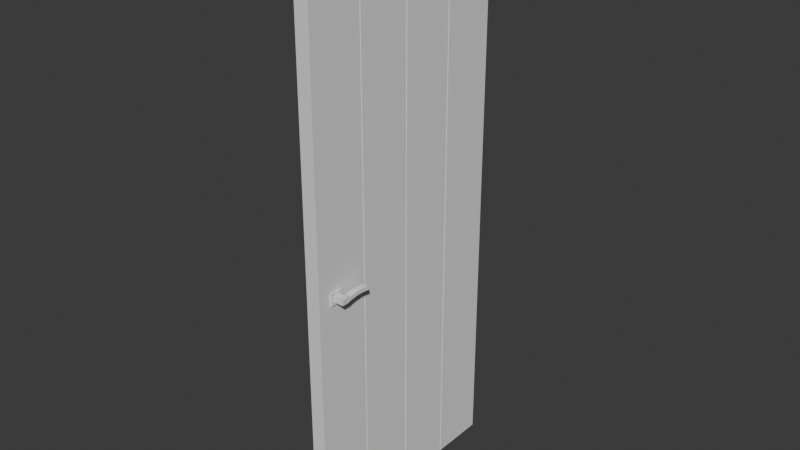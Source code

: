 # Source: TestDoor.blend  (saved by Blender 4.5.90; exported with 4.5.12 LTS)
import bpy
from mathutils import Matrix  # noqa: F401  (used for matrix-valued properties, if any)

bpy.ops.wm.read_factory_settings(use_empty=True)
scene = bpy.context.scene
scene.name = 'Scene'

# ---- collections
col_collection = bpy.data.collections.new('Collection'); scene.collection.children.link(col_collection)

# ---- world
world_world = bpy.data.worlds.new('World'); scene.world = world_world
world_world.use_nodes = True; world_world.node_tree.nodes.clear()
_N = world_world.node_tree.nodes; _L = world_world.node_tree.links
n0 = _N.new('ShaderNodeOutputWorld'); n0.name = 'World Output'; n0.location = (200, 100)
n1 = _N.new('ShaderNodeBackground'); n1.name = 'Background'; n1.location = (-200, 100)
n1.inputs[0].default_value = (0.05088, 0.05088, 0.05088, 1.0)
_L.new(n1.outputs[0], n0.inputs[0])
n0.is_active_output = True
world_world.color = (0.05088, 0.05088, 0.05088)
world_world.sun_shadow_jitter_overblur = 0.0

# ---- meshes
me_cube_001 = bpy.data.meshes.new('Cube.001')
me_cube_001.from_pydata([(-0.025, 3.497e-08, 0.8), (-0.025, 2.0, 0.8), (-0.025, 0.0, 0.0), (-0.025, 2.0, -8.742e-08), (0.025, 3.497e-08, 0.8), (0.025, 2.0, 0.8), (0.025, 0.0, 0.0), (0.025, 2.0, -8.742e-08), (-0.025, 8.862e-09, 0.2027), (-0.025, 8.623e-09, 0.1973), (-0.02312, 0.00163, 0.2), (-0.025, 1.76e-08, 0.4027), (-0.025, 1.737e-08, 0.3973), (-0.02312, 0.00163, 0.4), (-0.025, 2.635e-08, 0.6027), (-0.025, 2.611e-08, 0.5973), (-0.02312, 0.00163, 0.6), (-0.025, 2.0, 0.5973), (-0.025, 2.0, 0.6027), (-0.02312, 1.998, 0.6), (-0.025, 2.0, 0.3973), (-0.025, 2.0, 0.4027), (-0.02312, 1.998, 0.4), (-0.025, 2.0, 0.1973), (-0.025, 2.0, 0.2027), (-0.02312, 1.998, 0.2), (0.025, 2.611e-08, 0.5973), (0.025, 2.635e-08, 0.6027), (0.02312, 0.00163, 0.6), (0.025, 1.737e-08, 0.3973), (0.025, 1.76e-08, 0.4027), (0.02312, 0.00163, 0.4), (0.025, 8.623e-09, 0.1973), (0.025, 8.862e-09, 0.2027), (0.02312, 0.00163, 0.2), (0.025, 2.0, 0.2027), (0.025, 2.0, 0.1973), (0.02312, 1.998, 0.2), (0.025, 2.0, 0.4027), (0.025, 2.0, 0.3973), (0.02312, 1.998, 0.4), (0.025, 2.0, 0.6027), (0.025, 2.0, 0.5973), (0.02312, 1.998, 0.6), (-0.06587, 0.8867, 0.742), (-0.06587, 0.9078, 0.742), (-0.06587, 0.8867, 0.7193), (-0.06587, 0.9078, 0.7193), (0.0, 0.8867, 0.7193), (0.0, 0.9078, 0.7193), (0.0, 0.8867, 0.742), (0.0, 0.9078, 0.742), (-0.03067, 0.8867, 0.7193), (-0.03067, 0.9078, 0.742), (-0.03067, 0.9078, 0.7193), (-0.03067, 0.8867, 0.742), (-0.04396, 0.8867, 0.7193), (-0.04396, 0.9078, 0.742), (-0.04396, 0.9078, 0.7193), (-0.04396, 0.8867, 0.742), (-0.06587, 0.9041, 0.7073), (-0.06587, 0.8904, 0.7073), (-0.04396, 0.8904, 0.7073), (-0.04396, 0.9041, 0.7073), (-0.06587, 0.9041, 0.6275), (-0.06587, 0.8904, 0.6275), (-0.04396, 0.8904, 0.6275), (-0.04396, 0.9041, 0.6275), (-0.04396, 0.9063, 0.6391), (-0.04396, 0.9063, 0.6956), (-0.04396, 0.9079, 0.6521), (-0.04396, 0.9084, 0.6674), (-0.04396, 0.9079, 0.6826), (-0.06587, 0.9063, 0.6956), (-0.06587, 0.9063, 0.6391), (-0.06587, 0.9079, 0.6826), (-0.06587, 0.9084, 0.6674), (-0.06587, 0.9079, 0.6521), (-0.06587, 0.8925, 0.6956), (-0.06587, 0.8925, 0.6391), (-0.06587, 0.8941, 0.6826), (-0.06587, 0.8947, 0.6674), (-0.06587, 0.8941, 0.6521), (-0.04396, 0.8925, 0.6391), (-0.04396, 0.8925, 0.6956), (-0.04396, 0.8941, 0.6521), (-0.04396, 0.8947, 0.6674), (-0.04396, 0.8941, 0.6826), (-0.03067, 0.9194, 0.7077), (0.0, 0.9194, 0.7077), (-0.03067, 0.8751, 0.7536), (0.0, 0.8751, 0.7536), (0.0, 0.9194, 0.7536), (0.0, 0.8751, 0.7077), (-0.03067, 0.8751, 0.7077), (-0.03067, 0.9194, 0.7536), (0.06587, 0.8867, 0.742), (0.06587, 0.9078, 0.742), (0.06587, 0.8867, 0.7193), (0.06587, 0.9078, 0.7193), (0.03067, 0.8867, 0.7193), (0.03067, 0.9078, 0.742), (0.03067, 0.9078, 0.7193), (0.03067, 0.8867, 0.742), (0.04396, 0.8867, 0.7193), (0.04396, 0.9078, 0.742), (0.04396, 0.9078, 0.7193), (0.04396, 0.8867, 0.742), (0.06587, 0.9041, 0.7073), (0.06587, 0.8904, 0.7073), (0.04396, 0.8904, 0.7073), (0.04396, 0.9041, 0.7073), (0.06587, 0.9041, 0.6275), (0.06587, 0.8904, 0.6275), (0.04396, 0.8904, 0.6275), (0.04396, 0.9041, 0.6275), (0.04396, 0.9063, 0.6391), (0.04396, 0.9063, 0.6956), (0.04396, 0.9079, 0.6521), (0.04396, 0.9084, 0.6674), (0.04396, 0.9079, 0.6826), (0.06587, 0.9063, 0.6956), (0.06587, 0.9063, 0.6391), (0.06587, 0.9079, 0.6826), (0.06587, 0.9084, 0.6674), (0.06587, 0.9079, 0.6521), (0.06587, 0.8925, 0.6956), (0.06587, 0.8925, 0.6391), (0.06587, 0.8941, 0.6826), (0.06587, 0.8947, 0.6674), (0.06587, 0.8941, 0.6521), (0.04396, 0.8925, 0.6391), (0.04396, 0.8925, 0.6956), (0.04396, 0.8941, 0.6521), (0.04396, 0.8947, 0.6674), (0.04396, 0.8941, 0.6826), (0.03067, 0.9194, 0.7077), (0.03067, 0.8751, 0.7536), (0.03067, 0.8751, 0.7077), (0.03067, 0.9194, 0.7536)], [], [(2, 3, 7, 6), (4, 5, 1, 0), (24, 35, 37, 25), (25, 37, 36, 23), (21, 38, 40, 22), (22, 40, 39, 20), (18, 41, 43, 19), (19, 43, 42, 17), (33, 8, 10, 34), (34, 10, 9, 32), (30, 11, 13, 31), (31, 13, 12, 29), (27, 14, 16, 28), (28, 16, 15, 26), (35, 33, 34, 37), (37, 34, 32, 36), (38, 30, 31, 40), (40, 31, 29, 39), (41, 27, 28, 43), (43, 28, 26, 42), (17, 15, 16, 19), (19, 16, 14, 18), (20, 12, 13, 22), (22, 13, 11, 21), (23, 9, 10, 25), (25, 10, 8, 24), (2, 6, 32, 9), (12, 20, 24, 8), (8, 33, 29, 12), (9, 23, 3, 2), (15, 17, 21, 11), (11, 30, 26, 15), (0, 1, 18, 14), (14, 27, 4, 0), (41, 18, 1, 5), (38, 21, 17, 42), (35, 24, 20, 39), (7, 3, 23, 36), (30, 38, 42, 26), (27, 41, 5, 4), (33, 35, 39, 29), (6, 7, 36, 32), (44, 45, 47, 46), (59, 57, 45, 44), (58, 47, 45, 57), (53, 55, 90, 95), (50, 51, 92, 91), (56, 58, 54, 52), (56, 52, 55, 59), (52, 54, 88, 94), (54, 53, 95, 88), (46, 56, 59, 44), (56, 46, 61, 62), (54, 58, 57, 53), (55, 53, 57, 59), (47, 58, 63, 60), (46, 47, 60, 61), (58, 56, 62, 63), (65, 64, 67, 66), (79, 83, 85, 82), (82, 85, 86, 81), (81, 86, 87, 80), (80, 87, 84, 78), (83, 68, 70, 85), (85, 70, 71, 86), (86, 71, 72, 87), (87, 72, 69, 84), (74, 79, 82, 77), (77, 82, 81, 76), (76, 81, 80, 75), (75, 80, 78, 73), (68, 74, 77, 70), (70, 77, 76, 71), (71, 76, 75, 72), (72, 75, 73, 69), (68, 83, 66, 67), (60, 63, 69, 73), (74, 68, 67, 64), (63, 62, 84, 69), (79, 74, 64, 65), (61, 60, 73, 78), (83, 79, 65, 66), (62, 61, 78, 84), (94, 93, 91, 90), (94, 88, 89, 93), (89, 88, 95, 92), (91, 92, 95, 90), (51, 49, 89, 92), (55, 52, 94, 90), (49, 48, 93, 89), (48, 50, 91, 93), (96, 98, 99, 97), (107, 96, 97, 105), (106, 105, 97, 99), (101, 139, 137, 103), (104, 100, 102, 106), (104, 107, 103, 100), (100, 138, 136, 102), (102, 136, 139, 101), (98, 96, 107, 104), (104, 110, 109, 98), (102, 101, 105, 106), (103, 107, 105, 101), (99, 108, 111, 106), (98, 109, 108, 99), (106, 111, 110, 104), (113, 114, 115, 112), (127, 130, 133, 131), (130, 129, 134, 133), (129, 128, 135, 134), (128, 126, 132, 135), (131, 133, 118, 116), (133, 134, 119, 118), (134, 135, 120, 119), (135, 132, 117, 120), (122, 125, 130, 127), (125, 124, 129, 130), (124, 123, 128, 129), (123, 121, 126, 128), (116, 118, 125, 122), (118, 119, 124, 125), (119, 120, 123, 124), (120, 117, 121, 123), (116, 115, 114, 131), (108, 121, 117, 111), (122, 112, 115, 116), (111, 117, 132, 110), (127, 113, 112, 122), (109, 126, 121, 108), (131, 114, 113, 127), (110, 132, 126, 109), (138, 137, 91, 93), (138, 93, 89, 136), (89, 92, 139, 136), (91, 137, 139, 92), (103, 137, 138, 100)])
_uv = me_cube_001.uv_layers.new(name='UVMap')
_uv.uv.foreach_set('vector', [0.375, 0.25, 0.625, 0.25, 0.625, 0.5, 0.375, 0.5, 0.375, 0.75, 0.625, 0.75, 0.625, 1.0, 0.375, 1.0, 0.875, 0.5634, 0.625, 0.5634, 0.625, 0.5625, 0.875, 0.5625, 0.875, 0.5625, 0.625, 0.5625, 0.625, 0.5616, 0.875, 0.5616, 0.875, 0.6259, 0.625, 0.6259, 0.625, 0.625, 0.875, 0.625, 0.875, 0.625, 0.625, 0.625, 0.625, 0.6241, 0.875, 0.6241, 0.875, 0.6884, 0.625, 0.6884, 0.625, 0.6875, 0.875, 0.6875, 0.875, 0.6875, 0.625, 0.6875, 0.625, 0.6866, 0.875, 0.6866, 0.375, 0.5634, 0.125, 0.5634, 0.125, 0.5625, 0.375, 0.5625, 0.375, 0.5625, 0.125, 0.5625, 0.125, 0.5616, 0.375, 0.5616, 0.375, 0.6259, 0.125, 0.6259, 0.125, 0.625, 0.375, 0.625, 0.375, 0.625, 0.125, 0.625, 0.125, 0.6241, 0.375, 0.6241, 0.375, 0.6884, 0.125, 0.6884, 0.125, 0.6875, 0.375, 0.6875, 0.375, 0.6875, 0.125, 0.6875, 0.125, 0.6866, 0.375, 0.6866, 0.625, 0.5634, 0.375, 0.5634, 0.375, 0.5625, 0.625, 0.5625, 0.625, 0.5625, 0.375, 0.5625, 0.375, 0.5616, 0.625, 0.5616, 0.625, 0.6259, 0.375, 0.6259, 0.375, 0.625, 0.625, 0.625, 0.625, 0.625, 0.375, 0.625, 0.375, 0.6241, 0.625, 0.6241, 0.625, 0.6884, 0.375, 0.6884, 0.375, 0.6875, 0.625, 0.6875, 0.625, 0.6875, 0.375, 0.6875, 0.375, 0.6866, 0.625, 0.6866, 0.625, 0.06335, 0.375, 0.06335, 0.375, 0.0625, 0.625, 0.0625, 0.625, 0.0625, 0.375, 0.0625, 0.375, 0.06165, 0.625, 0.06165, 0.625, 0.1259, 0.375, 0.1259, 0.375, 0.125, 0.625, 0.125, 0.625, 0.125, 0.375, 0.125, 0.375, 0.1241, 0.625, 0.1241, 0.625, 0.1884, 0.375, 0.1884, 0.375, 0.1875, 0.625, 0.1875, 0.625, 0.1875, 0.375, 0.1875, 0.375, 0.1866, 0.625, 0.1866, 0.125, 0.5, 0.375, 0.5, 0.375, 0.5616, 0.125, 0.5616, 0.375, 0.1259, 0.625, 0.1259, 0.625, 0.1866, 0.375, 0.1866, 0.125, 0.5634, 0.375, 0.5634, 0.375, 0.6241, 0.125, 0.6241, 0.375, 0.1884, 0.625, 0.1884, 0.625, 0.25, 0.375, 0.25, 0.375, 0.06335, 0.625, 0.06335, 0.625, 0.1241, 0.375, 0.1241, 0.125, 0.6259, 0.375, 0.6259, 0.375, 0.6866, 0.125, 0.6866, 0.375, 0.0, 0.625, 0.0, 0.625, 0.06165, 0.375, 0.06165, 0.125, 0.6884, 0.375, 0.6884, 0.375, 0.75, 0.125, 0.75, 0.625, 0.6884, 0.875, 0.6884, 0.875, 0.75, 0.625, 0.75, 0.625, 0.6259, 0.875, 0.6259, 0.875, 0.6866, 0.625, 0.6866, 0.625, 0.5634, 0.875, 0.5634, 0.875, 0.6241, 0.625, 0.6241, 0.625, 0.5, 0.875, 0.5, 0.875, 0.5616, 0.625, 0.5616, 0.375, 0.6259, 0.625, 0.6259, 0.625, 0.6866, 0.375, 0.6866, 0.375, 0.6884, 0.625, 0.6884, 0.625, 0.75, 0.375, 0.75, 0.375, 0.5634, 0.625, 0.5634, 0.625, 0.6241, 0.375, 0.6241, 0.375, 0.5, 0.625, 0.5, 0.625, 0.5616, 0.375, 0.5616, 0.375, 0.0, 0.625, 0.0, 0.625, 0.25, 0.375, 0.25, 0.375, 0.9584, 0.625, 0.9584, 0.625, 1.0, 0.375, 1.0, 0.8334, 0.5, 0.875, 0.5, 0.875, 0.75, 0.8334, 0.75, 0.625, 0.9169, 0.375, 0.9169, 0.375, 0.9169, 0.625, 0.9169, 0.0, 0.0, 0.0, 0.0, 0.0, 0.0, 0.0, 0.0, 0.375, 0.2916, 0.625, 0.2916, 0.625, 0.3331, 0.375, 0.3331, 0.1666, 0.5, 0.2081, 0.5, 0.2081, 0.75, 0.1666, 0.75, 0.375, 0.3331, 0.625, 0.3331, 0.625, 0.3331, 0.375, 0.3331, 0.7919, 0.5, 0.7919, 0.75, 0.7919, 0.75, 0.7919, 0.5, 0.125, 0.5, 0.1666, 0.5, 0.1666, 0.75, 0.125, 0.75, 0.1666, 0.5, 0.125, 0.5, 0.125, 0.5, 0.1666, 0.5, 0.7919, 0.5, 0.8334, 0.5, 0.8334, 0.75, 0.7919, 0.75, 0.375, 0.9169, 0.625, 0.9169, 0.625, 0.9584, 0.375, 0.9584, 0.875, 0.5, 0.8334, 0.5, 0.8334, 0.5, 0.875, 0.5, 0.375, 0.25, 0.625, 0.25, 0.625, 0.25, 0.375, 0.25, 0.625, 0.2916, 0.375, 0.2916, 0.375, 0.2916, 0.625, 0.2916, 0.375, 0.25, 0.625, 0.25, 0.625, 0.2916, 0.375, 0.2916, 0.125, 0.5, 0.1666, 0.5, 0.1666, 0.5, 0.125, 0.5, 0.125, 0.5, 0.1666, 0.5, 0.1666, 0.5, 0.125, 0.5, 0.125, 0.5, 0.1666, 0.5, 0.1666, 0.5, 0.125, 0.5, 0.125, 0.5, 0.1666, 0.5, 0.1666, 0.5, 0.125, 0.5, 0.375, 0.2916, 0.625, 0.2916, 0.6105, 0.2916, 0.3605, 0.2916, 0.3605, 0.2916, 0.6105, 0.2916, 0.5694, 0.2916, 0.375, 0.2916, 0.375, 0.2916, 0.5694, 0.2916, 0.6105, 0.2916, 0.3605, 0.2916, 0.3605, 0.2916, 0.6105, 0.2916, 0.625, 0.2916, 0.375, 0.2916, 0.625, 0.25, 0.375, 0.25, 0.3605, 0.25, 0.6105, 0.25, 0.6105, 0.25, 0.3605, 0.25, 0.375, 0.25, 0.5694, 0.25, 0.5694, 0.25, 0.375, 0.25, 0.3605, 0.25, 0.6105, 0.25, 0.6105, 0.25, 0.3605, 0.25, 0.375, 0.25, 0.625, 0.25, 0.8334, 0.5, 0.875, 0.5, 0.875, 0.5, 0.8334, 0.5, 0.8334, 0.5, 0.875, 0.5, 0.875, 0.5, 0.8334, 0.5, 0.8334, 0.5, 0.875, 0.5, 0.875, 0.5, 0.8334, 0.5, 0.8334, 0.5, 0.875, 0.5, 0.875, 0.5, 0.8334, 0.5, 0.625, 0.2916, 0.375, 0.2916, 0.375, 0.2916, 0.625, 0.2916, 0.875, 0.5, 0.8334, 0.5, 0.8334, 0.5, 0.875, 0.5, 0.875, 0.5, 0.8334, 0.5, 0.8334, 0.5, 0.875, 0.5, 0.625, 0.2916, 0.375, 0.2916, 0.375, 0.2916, 0.625, 0.2916, 0.375, 0.25, 0.625, 0.25, 0.625, 0.25, 0.375, 0.25, 0.375, 0.25, 0.625, 0.25, 0.625, 0.25, 0.375, 0.25, 0.1666, 0.5, 0.125, 0.5, 0.125, 0.5, 0.1666, 0.5, 0.1666, 0.5, 0.125, 0.5, 0.125, 0.5, 0.1666, 0.5, 0.2081, 0.5, 0.25, 0.5, 0.25, 0.75, 0.2081, 0.75, 0.375, 0.3331, 0.625, 0.3331, 0.625, 0.375, 0.375, 0.375, 0.75, 0.5, 0.7919, 0.5, 0.7919, 0.75, 0.75, 0.75, 0.375, 0.875, 0.625, 0.875, 0.625, 0.9169, 0.375, 0.9169, 0.0, 0.0, 0.0, 0.0, 0.0, 0.0, 0.0, 0.0, 0.2081, 0.75, 0.2081, 0.5, 0.2081, 0.5, 0.2081, 0.75, 0.0, 0.0, 0.0, 0.0, 0.0, 0.0, 0.0, 0.0, 0.0, 0.0, 0.0, 0.0, 0.0, 0.0, 0.0, 0.0, 0.375, 0.0, 0.375, 0.25, 0.625, 0.25, 0.625, 0.0, 0.375, 0.9584, 0.375, 1.0, 0.625, 1.0, 0.625, 0.9584, 0.8334, 0.5, 0.8334, 0.75, 0.875, 0.75, 0.875, 0.5, 0.625, 0.9169, 0.625, 0.9169, 0.375, 0.9169, 0.375, 0.9169, 0.375, 0.2916, 0.375, 0.3331, 0.625, 0.3331, 0.625, 0.2916, 0.1666, 0.5, 0.1666, 0.75, 0.2081, 0.75, 0.2081, 0.5, 0.375, 0.3331, 0.375, 0.3331, 0.625, 0.3331, 0.625, 0.3331, 0.7919, 0.5, 0.7919, 0.5, 0.7919, 0.75, 0.7919, 0.75, 0.125, 0.5, 0.125, 0.75, 0.1666, 0.75, 0.1666, 0.5, 0.1666, 0.5, 0.1666, 0.5, 0.125, 0.5, 0.125, 0.5, 0.7919, 0.5, 0.7919, 0.75, 0.8334, 0.75, 0.8334, 0.5, 0.375, 0.9169, 0.375, 0.9584, 0.625, 0.9584, 0.625, 0.9169, 0.875, 0.5, 0.875, 0.5, 0.8334, 0.5, 0.8334, 0.5, 0.375, 0.25, 0.375, 0.25, 0.625, 0.25, 0.625, 0.25, 0.625, 0.2916, 0.625, 0.2916, 0.375, 0.2916, 0.375, 0.2916, 0.375, 0.25, 0.375, 0.2916, 0.625, 0.2916, 0.625, 0.25, 0.125, 0.5, 0.125, 0.5, 0.1666, 0.5, 0.1666, 0.5, 0.125, 0.5, 0.125, 0.5, 0.1666, 0.5, 0.1666, 0.5, 0.125, 0.5, 0.125, 0.5, 0.1666, 0.5, 0.1666, 0.5, 0.125, 0.5, 0.125, 0.5, 0.1666, 0.5, 0.1666, 0.5, 0.375, 0.2916, 0.3605, 0.2916, 0.6105, 0.2916, 0.625, 0.2916, 0.3605, 0.2916, 0.375, 0.2916, 0.5694, 0.2916, 0.6105, 0.2916, 0.375, 0.2916, 0.3605, 0.2916, 0.6105, 0.2916, 0.5694, 0.2916, 0.3605, 0.2916, 0.375, 0.2916, 0.625, 0.2916, 0.6105, 0.2916, 0.625, 0.25, 0.6105, 0.25, 0.3605, 0.25, 0.375, 0.25, 0.6105, 0.25, 0.5694, 0.25, 0.375, 0.25, 0.3605, 0.25, 0.5694, 0.25, 0.6105, 0.25, 0.3605, 0.25, 0.375, 0.25, 0.6105, 0.25, 0.625, 0.25, 0.375, 0.25, 0.3605, 0.25, 0.8334, 0.5, 0.8334, 0.5, 0.875, 0.5, 0.875, 0.5, 0.8334, 0.5, 0.8334, 0.5, 0.875, 0.5, 0.875, 0.5, 0.8334, 0.5, 0.8334, 0.5, 0.875, 0.5, 0.875, 0.5, 0.8334, 0.5, 0.8334, 0.5, 0.875, 0.5, 0.875, 0.5, 0.625, 0.2916, 0.625, 0.2916, 0.375, 0.2916, 0.375, 0.2916, 0.875, 0.5, 0.875, 0.5, 0.8334, 0.5, 0.8334, 0.5, 0.875, 0.5, 0.875, 0.5, 0.8334, 0.5, 0.8334, 0.5, 0.625, 0.2916, 0.625, 0.2916, 0.375, 0.2916, 0.375, 0.2916, 0.375, 0.25, 0.375, 0.25, 0.625, 0.25, 0.625, 0.25, 0.375, 0.25, 0.375, 0.25, 0.625, 0.25, 0.625, 0.25, 0.1666, 0.5, 0.1666, 0.5, 0.125, 0.5, 0.125, 0.5, 0.1666, 0.5, 0.1666, 0.5, 0.125, 0.5, 0.125, 0.5, 0.2081, 0.5, 0.2081, 0.75, 0.25, 0.75, 0.25, 0.5, 0.375, 0.3331, 0.375, 0.375, 0.625, 0.375, 0.625, 0.3331, 0.75, 0.5, 0.75, 0.75, 0.7919, 0.75, 0.7919, 0.5, 0.375, 0.875, 0.375, 0.9169, 0.625, 0.9169, 0.625, 0.875, 0.2081, 0.75, 0.2081, 0.75, 0.2081, 0.5, 0.2081, 0.5])
me_cube_001.update()

# ---- objects
ob_cube = bpy.data.objects.new('Cube', me_cube_001)

# ---- transforms, parenting, visibility, modifiers, constraints
ob_cube.location = (0.0, 0.0, 0.0)
ob_cube.rotation_euler = (1.571, -0.0, 0.0)

# ---- collection membership
col_collection.objects.link(ob_cube)

# ---- scene / render settings (as saved in the file)
scene.frame_start = 1; scene.frame_end = 250; scene.frame_set(1)
scene.render.engine = 'BLENDER_EEVEE_NEXT'
bpy.context.view_layer.update()

# ---- added for rendering (the .blend has no active camera and no usable light): camera, sun
cam_auto = bpy.data.cameras.new('AutoCamera')
cam_auto.lens = 50.0
cam_auto.sensor_width = 36.0
cam_auto.clip_end = 1000.0
ob_auto_camera = bpy.data.objects.new('AutoCamera', cam_auto)
scene.collection.objects.link(ob_auto_camera)
ob_auto_camera.location = (1.99672, -2.79606, 2.59737)
ob_auto_camera.rotation_euler = (1.09748, -7.21219e-08, 0.694738)
scene.camera = ob_auto_camera
light_auto_sun = bpy.data.lights.new('AutoSun', 'SUN')
light_auto_sun.energy = 3.0
light_auto_sun.angle = 0.0523599
ob_auto_sun = bpy.data.objects.new('AutoSun', light_auto_sun)
scene.collection.objects.link(ob_auto_sun)
ob_auto_sun.rotation_euler = (0.872665, 0.174533, 0.523599)
bpy.context.view_layer.update()
